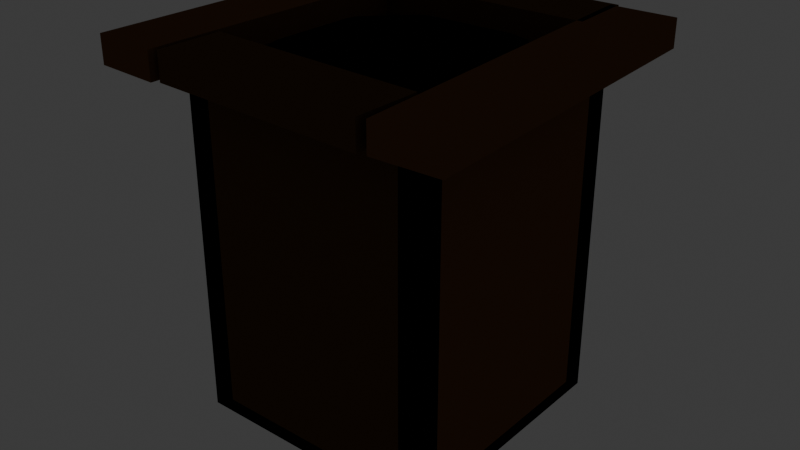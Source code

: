 # Source: trap_pit_open.blend  (saved by Blender 5.2.45; exported with 4.5.12 LTS)
import bpy
from mathutils import Matrix  # noqa: F401  (used for matrix-valued properties, if any)

bpy.ops.wm.read_factory_settings(use_empty=True)
scene = bpy.context.scene
scene.name = 'Scene'

# ---- collections
col_collection = bpy.data.collections.new('Collection'); scene.collection.children.link(col_collection)

# ---- materials (node trees are filled in below, after node groups)
mat_mat_flat_lit = bpy.data.materials.new('mat_flat_lit')
mat_mat_emissive_warm = bpy.data.materials.new('mat_emissive_warm')
mat_mat_emissive_ember = bpy.data.materials.new('mat_emissive_ember')

# ---- material node trees
mat_mat_flat_lit.use_nodes = True; mat_mat_flat_lit.node_tree.nodes.clear()
_N = mat_mat_flat_lit.node_tree.nodes; _L = mat_mat_flat_lit.node_tree.links
n0 = _N.new('ShaderNodeOutputMaterial'); n0.name = 'Material Output'; n0.location = (0, 0)
n1 = _N.new('ShaderNodeBsdfPrincipled'); n1.name = 'Principled BSDF'; n1.location = (0, 0)
n1.inputs[2].default_value = 1.0
n1.inputs[10].default_value = 0.005
n1.inputs[13].default_value = 0.0
n2 = _N.new('ShaderNodeVertexColor'); n2.name = 'Color Attribute'; n2.location = (0, 0)
n2.layer_name = 'Col'
_L.new(n2.outputs[0], n1.inputs[0])
_L.new(n1.outputs[0], n0.inputs[0])
n0.is_active_output = True
mat_mat_emissive_warm.use_nodes = True; mat_mat_emissive_warm.node_tree.nodes.clear()
_N = mat_mat_emissive_warm.node_tree.nodes; _L = mat_mat_emissive_warm.node_tree.links
n0 = _N.new('ShaderNodeOutputMaterial'); n0.name = 'Material Output'; n0.location = (0, 0)
n1 = _N.new('ShaderNodeBsdfPrincipled'); n1.name = 'Principled BSDF'; n1.location = (0, 0)
n1.inputs[2].default_value = 1.0
n1.inputs[10].default_value = 0.005
n1.inputs[13].default_value = 0.0
n1.inputs[27].default_value = (1.0, 0.4564, 0.1022, 1.0)
n1.inputs[28].default_value = 1.0
n2 = _N.new('ShaderNodeVertexColor'); n2.name = 'Color Attribute'; n2.location = (0, 0)
n2.layer_name = 'Col'
_L.new(n2.outputs[0], n1.inputs[0])
_L.new(n1.outputs[0], n0.inputs[0])
n0.is_active_output = True
mat_mat_emissive_ember.use_nodes = True; mat_mat_emissive_ember.node_tree.nodes.clear()
_N = mat_mat_emissive_ember.node_tree.nodes; _L = mat_mat_emissive_ember.node_tree.links
n0 = _N.new('ShaderNodeOutputMaterial'); n0.name = 'Material Output'; n0.location = (0, 0)
n1 = _N.new('ShaderNodeBsdfPrincipled'); n1.name = 'Principled BSDF'; n1.location = (0, 0)
n1.inputs[2].default_value = 1.0
n1.inputs[10].default_value = 0.005
n1.inputs[13].default_value = 0.0
n1.inputs[27].default_value = (1.0, 0.1022, 0.0137, 1.0)
n1.inputs[28].default_value = 1.0
n2 = _N.new('ShaderNodeVertexColor'); n2.name = 'Color Attribute'; n2.location = (0, 0)
n2.layer_name = 'Col'
_L.new(n2.outputs[0], n1.inputs[0])
_L.new(n1.outputs[0], n0.inputs[0])
n0.is_active_output = True

# ---- world
world_world = bpy.data.worlds.new('World'); scene.world = world_world
world_world.use_nodes = True; world_world.node_tree.nodes.clear()
_N = world_world.node_tree.nodes; _L = world_world.node_tree.links
n0 = _N.new('ShaderNodeOutputWorld'); n0.name = 'World Output'; n0.location = (200, 100)
n1 = _N.new('ShaderNodeBackground'); n1.name = 'Background'; n1.location = (-200, 100)
n1.inputs[0].default_value = (0.05088, 0.05088, 0.05088, 1.0)
_L.new(n1.outputs[0], n0.inputs[0])
n0.is_active_output = True
world_world.color = (0.05088, 0.05088, 0.05088)
world_world.sun_shadow_jitter_overblur = 0.0

# ---- meshes
me_pit = bpy.data.meshes.new('Pit')
me_pit.from_pydata([(-0.55, -0.55, -1.5), (-0.55, -0.55, 0.0), (-0.55, 0.55, -1.5), (-0.55, 0.55, 0.0), (-0.45, -0.55, -1.5), (-0.45, -0.55, 0.0), (-0.45, 0.55, -1.5), (-0.45, 0.55, 0.0), (-0.55, -0.55, -1.5), (-0.55, -0.55, 0.0), (-0.55, -0.45, -1.5), (-0.55, -0.45, 0.0), (0.55, -0.55, -1.5), (0.55, -0.55, 0.0), (0.55, -0.45, -1.5), (0.55, -0.45, 0.0), (0.45, -0.55, -1.5), (0.45, -0.55, 0.0), (0.45, 0.55, -1.5), (0.45, 0.55, 0.0), (0.55, -0.55, -1.5), (0.55, -0.55, 0.0), (0.55, 0.55, -1.5), (0.55, 0.55, 0.0), (-0.55, 0.45, -1.5), (-0.55, 0.45, 0.0), (-0.55, 0.55, -1.5), (-0.55, 0.55, 0.0), (0.55, 0.45, -1.5), (0.55, 0.45, 0.0), (0.55, 0.55, -1.5), (0.55, 0.55, 0.0), (-0.55, -0.55, -1.5), (-0.55, -0.55, -1.44), (-0.55, 0.55, -1.5), (-0.55, 0.55, -1.44), (0.55, -0.55, -1.5), (0.55, -0.55, -1.44), (0.55, 0.55, -1.5), (0.55, 0.55, -1.44), (-0.7799, -0.7438, 0.0), (-0.7799, -0.7438, 0.12), (-0.7199, 0.755, 0.0), (-0.7199, 0.755, 0.12), (-0.5001, -0.755, 0.0), (-0.5001, -0.755, 0.12), (-0.4401, 0.7438, 0.0), (-0.4401, 0.7438, 0.12), (-0.474, -0.7358, 0.0), (-0.474, -0.7358, 0.12), (-0.4656, -0.456, 0.0), (-0.4656, -0.456, 0.12), (0.4656, -0.764, 0.0), (0.4656, -0.764, 0.12), (0.474, -0.4842, 0.0), (0.474, -0.4842, 0.12), (0.5001, -0.755, 0.0), (0.5001, -0.755, 0.12), (0.4401, 0.7438, 0.0), (0.4401, 0.7438, 0.12), (0.7799, -0.7438, 0.0), (0.7799, -0.7438, 0.12), (0.7199, 0.755, 0.0), (0.7199, 0.755, 0.12), (-0.4656, 0.456, 0.0), (-0.4656, 0.456, 0.12), (-0.474, 0.7358, 0.0), (-0.474, 0.7358, 0.12), (0.474, 0.4842, 0.0), (0.474, 0.4842, 0.12), (0.4656, 0.764, 0.0), (0.4656, 0.764, 0.12), (0.54, 0.014, -0.3), (0.4, 0.006, -0.36), (0.5352, -0.007, -0.2889), (0.398, -0.003, -0.3552), (0.5448, -0.007, -0.3111), (0.402, -0.003, -0.3648), (0.2603, 0.4677, -0.4088), (0.1954, 0.3467, -0.4752), (0.2808, 0.4615, -0.42), (0.2042, 0.344, -0.48), (0.265, 0.476, -0.4311), (0.1974, 0.3502, -0.4848), (-0.2641, 0.4656, -0.5289), (-0.1983, 0.3451, -0.5952), (-0.2691, 0.4738, -0.5512), (-0.2004, 0.3486, -0.6048), (-0.2847, 0.459, -0.5399), (-0.2071, 0.3422, -0.6), (-0.5401, 0.009459, -0.6601), (-0.4001, 0.002637, -0.72), (-0.5447, -0.01168, -0.6711), (-0.402, -0.006423, -0.7248), (-0.5351, -0.0114, -0.6488), (-0.3979, -0.006302, -0.7152), (-0.2731, -0.4715, -0.7912), (-0.1997, -0.349, -0.8448), (-0.2525, -0.4775, -0.7799), (-0.1909, -0.3515, -0.8399), (-0.2686, -0.463, -0.7689), (-0.1978, -0.3454, -0.8353), (0.2851, -0.4642, -0.9111), (0.2085, -0.3437, -0.9647), (0.2799, -0.4562, -0.8888), (0.2063, -0.3403, -0.9552), (0.2645, -0.4711, -0.9002), (0.1997, -0.3467, -0.9601)], [], [(0, 1, 3, 2), (2, 3, 7, 6), (6, 7, 5, 4), (4, 5, 1, 0), (2, 6, 4, 0), (7, 3, 1, 5), (8, 9, 11, 10), (10, 11, 15, 14), (14, 15, 13, 12), (12, 13, 9, 8), (10, 14, 12, 8), (15, 11, 9, 13), (16, 17, 19, 18), (18, 19, 23, 22), (22, 23, 21, 20), (20, 21, 17, 16), (18, 22, 20, 16), (23, 19, 17, 21), (24, 25, 27, 26), (26, 27, 31, 30), (30, 31, 29, 28), (28, 29, 25, 24), (26, 30, 28, 24), (31, 27, 25, 29), (32, 33, 35, 34), (34, 35, 39, 38), (38, 39, 37, 36), (36, 37, 33, 32), (34, 38, 36, 32), (39, 35, 33, 37), (40, 41, 43, 42), (42, 43, 47, 46), (46, 47, 45, 44), (44, 45, 41, 40), (42, 46, 44, 40), (47, 43, 41, 45), (48, 49, 51, 50), (50, 51, 55, 54), (54, 55, 53, 52), (52, 53, 49, 48), (50, 54, 52, 48), (55, 51, 49, 53), (56, 57, 59, 58), (58, 59, 63, 62), (62, 63, 61, 60), (60, 61, 57, 56), (58, 62, 60, 56), (63, 59, 57, 61), (64, 65, 67, 66), (66, 67, 71, 70), (70, 71, 69, 68), (68, 69, 65, 64), (66, 70, 68, 64), (71, 67, 65, 69), (84, 86, 88), (98, 100, 96), (72, 73, 75, 74), (90, 91, 93, 92), (74, 75, 77, 76), (75, 73, 77), (78, 79, 81, 80), (76, 77, 73, 72), (72, 74, 76), (80, 81, 83, 82), (81, 79, 83), (84, 85, 87, 86), (82, 83, 79, 78), (80, 82, 78), (86, 87, 89, 88), (102, 103, 105, 104), (88, 89, 85, 84), (89, 87, 85), (92, 93, 95, 94), (93, 91, 95), (96, 97, 99, 98), (94, 95, 91, 90), (92, 94, 90), (98, 99, 101, 100), (100, 101, 97, 96), (101, 99, 97), (104, 105, 107, 106), (105, 103, 107), (106, 107, 103, 102), (104, 106, 102)])
_ca = me_pit.color_attributes.new('Col', 'BYTE_COLOR', 'CORNER')
_ca.data.foreach_set('color', [0.1559, 0.07421, 0.0331, 1.0, 0.1559, 0.07421, 0.0331, 1.0, 0.1559, 0.07421, 0.0331, 1.0, 0.1559, 0.07421, 0.0331, 1.0, 0.1559, 0.07421, 0.0331, 1.0, 0.1559, 0.07421, 0.0331, 1.0, 0.1559, 0.07421, 0.0331, 1.0, 0.1559, 0.07421, 0.0331, 1.0, 0.1559, 0.07421, 0.0331, 1.0, 0.1559, 0.07421, 0.0331, 1.0, 0.1559, 0.07421, 0.0331, 1.0, 0.1559, 0.07421, 0.0331, 1.0, 0.1559, 0.07421, 0.0331, 1.0, 0.1559, 0.07421, 0.0331, 1.0, 0.1559, 0.07421, 0.0331, 1.0, 0.1559, 0.07421, 0.0331, 1.0, 0.1559, 0.07421, 0.0331, 1.0, 0.1559, 0.07421, 0.0331, 1.0, 0.1559, 0.07421, 0.0331, 1.0, 0.1559, 0.07421, 0.0331, 1.0, 0.1559, 0.07421, 0.0331, 1.0, 0.1559, 0.07421, 0.0331, 1.0, 0.1559, 0.07421, 0.0331, 1.0, 0.1559, 0.07421, 0.0331, 1.0, 0.1022, 0.05286, 0.02217, 1.0, 0.1022, 0.05286, 0.02217, 1.0, 0.1022, 0.05286, 0.02217, 1.0, 0.1022, 0.05286, 0.02217, 1.0, 0.1022, 0.05286, 0.02217, 1.0, 0.1022, 0.05286, 0.02217, 1.0, 0.1022, 0.05286, 0.02217, 1.0, 0.1022, 0.05286, 0.02217, 1.0, 0.1022, 0.05286, 0.02217, 1.0, 0.1022, 0.05286, 0.02217, 1.0, 0.1022, 0.05286, 0.02217, 1.0, 0.1022, 0.05286, 0.02217, 1.0, 0.1022, 0.05286, 0.02217, 1.0, 0.1022, 0.05286, 0.02217, 1.0, 0.1022, 0.05286, 0.02217, 1.0, 0.1022, 0.05286, 0.02217, 1.0, 0.1022, 0.05286, 0.02217, 1.0, 0.1022, 0.05286, 0.02217, 1.0, 0.1022, 0.05286, 0.02217, 1.0, 0.1022, 0.05286, 0.02217, 1.0, 0.1022, 0.05286, 0.02217, 1.0, 0.1022, 0.05286, 0.02217, 1.0, 0.1022, 0.05286, 0.02217, 1.0, 0.1022, 0.05286, 0.02217, 1.0, 0.1559, 0.07421, 0.0331, 1.0, 0.1559, 0.07421, 0.0331, 1.0, 0.1559, 0.07421, 0.0331, 1.0, 0.1559, 0.07421, 0.0331, 1.0, 0.1559, 0.07421, 0.0331, 1.0, 0.1559, 0.07421, 0.0331, 1.0, 0.1559, 0.07421, 0.0331, 1.0, 0.1559, 0.07421, 0.0331, 1.0, 0.1559, 0.07421, 0.0331, 1.0, 0.1559, 0.07421, 0.0331, 1.0, 0.1559, 0.07421, 0.0331, 1.0, 0.1559, 0.07421, 0.0331, 1.0, 0.1559, 0.07421, 0.0331, 1.0, 0.1559, 0.07421, 0.0331, 1.0, 0.1559, 0.07421, 0.0331, 1.0, 0.1559, 0.07421, 0.0331, 1.0, 0.1559, 0.07421, 0.0331, 1.0, 0.1559, 0.07421, 0.0331, 1.0, 0.1559, 0.07421, 0.0331, 1.0, 0.1559, 0.07421, 0.0331, 1.0, 0.1559, 0.07421, 0.0331, 1.0, 0.1559, 0.07421, 0.0331, 1.0, 0.1559, 0.07421, 0.0331, 1.0, 0.1559, 0.07421, 0.0331, 1.0, 0.1022, 0.05286, 0.02217, 1.0, 0.1022, 0.05286, 0.02217, 1.0, 0.1022, 0.05286, 0.02217, 1.0, 0.1022, 0.05286, 0.02217, 1.0, 0.1022, 0.05286, 0.02217, 1.0, 0.1022, 0.05286, 0.02217, 1.0, 0.1022, 0.05286, 0.02217, 1.0, 0.1022, 0.05286, 0.02217, 1.0, 0.1022, 0.05286, 0.02217, 1.0, 0.1022, 0.05286, 0.02217, 1.0, 0.1022, 0.05286, 0.02217, 1.0, 0.1022, 0.05286, 0.02217, 1.0, 0.1022, 0.05286, 0.02217, 1.0, 0.1022, 0.05286, 0.02217, 1.0, 0.1022, 0.05286, 0.02217, 1.0, 0.1022, 0.05286, 0.02217, 1.0, 0.1022, 0.05286, 0.02217, 1.0, 0.1022, 0.05286, 0.02217, 1.0, 0.1022, 0.05286, 0.02217, 1.0, 0.1022, 0.05286, 0.02217, 1.0, 0.1022, 0.05286, 0.02217, 1.0, 0.1022, 0.05286, 0.02217, 1.0, 0.1022, 0.05286, 0.02217, 1.0, 0.1022, 0.05286, 0.02217, 1.0, 0.06125, 0.0319, 0.0137, 1.0, 0.06125, 0.0319, 0.0137, 1.0, 0.06125, 0.0319, 0.0137, 1.0, 0.06125, 0.0319, 0.0137, 1.0, 0.06125, 0.0319, 0.0137, 1.0, 0.06125, 0.0319, 0.0137, 1.0, 0.06125, 0.0319, 0.0137, 1.0, 0.06125, 0.0319, 0.0137, 1.0, 0.06125, 0.0319, 0.0137, 1.0, 0.06125, 0.0319, 0.0137, 1.0, 0.06125, 0.0319, 0.0137, 1.0, 0.06125, 0.0319, 0.0137, 1.0, 0.06125, 0.0319, 0.0137, 1.0, 0.06125, 0.0319, 0.0137, 1.0, 0.06125, 0.0319, 0.0137, 1.0, 0.06125, 0.0319, 0.0137, 1.0, 0.06125, 0.0319, 0.0137, 1.0, 0.06125, 0.0319, 0.0137, 1.0, 0.06125, 0.0319, 0.0137, 1.0, 0.06125, 0.0319, 0.0137, 1.0, 0.06125, 0.0319, 0.0137, 1.0, 0.06125, 0.0319, 0.0137, 1.0, 0.06125, 0.0319, 0.0137, 1.0, 0.06125, 0.0319, 0.0137, 1.0, 0.1559, 0.07421, 0.0331, 1.0, 0.1559, 0.07421, 0.0331, 1.0, 0.1559, 0.07421, 0.0331, 1.0, 0.1559, 0.07421, 0.0331, 1.0, 0.1559, 0.07421, 0.0331, 1.0, 0.1559, 0.07421, 0.0331, 1.0, 0.1559, 0.07421, 0.0331, 1.0, 0.1559, 0.07421, 0.0331, 1.0, 0.1559, 0.07421, 0.0331, 1.0, 0.1559, 0.07421, 0.0331, 1.0, 0.1559, 0.07421, 0.0331, 1.0, 0.1559, 0.07421, 0.0331, 1.0, 0.1559, 0.07421, 0.0331, 1.0, 0.1559, 0.07421, 0.0331, 1.0, 0.1559, 0.07421, 0.0331, 1.0, 0.1559, 0.07421, 0.0331, 1.0, 0.1559, 0.07421, 0.0331, 1.0, 0.1559, 0.07421, 0.0331, 1.0, 0.1559, 0.07421, 0.0331, 1.0, 0.1559, 0.07421, 0.0331, 1.0, 0.1559, 0.07421, 0.0331, 1.0, 0.1559, 0.07421, 0.0331, 1.0, 0.1559, 0.07421, 0.0331, 1.0, 0.1559, 0.07421, 0.0331, 1.0, 0.1022, 0.05286, 0.02217, 1.0, 0.1022, 0.05286, 0.02217, 1.0, 0.1022, 0.05286, 0.02217, 1.0, 0.1022, 0.05286, 0.02217, 1.0, 0.1022, 0.05286, 0.02217, 1.0, 0.1022, 0.05286, 0.02217, 1.0, 0.1022, 0.05286, 0.02217, 1.0, 0.1022, 0.05286, 0.02217, 1.0, 0.1022, 0.05286, 0.02217, 1.0, 0.1022, 0.05286, 0.02217, 1.0, 0.1022, 0.05286, 0.02217, 1.0, 0.1022, 0.05286, 0.02217, 1.0, 0.1022, 0.05286, 0.02217, 1.0, 0.1022, 0.05286, 0.02217, 1.0, 0.1022, 0.05286, 0.02217, 1.0, 0.1022, 0.05286, 0.02217, 1.0, 0.1022, 0.05286, 0.02217, 1.0, 0.1022, 0.05286, 0.02217, 1.0, 0.1022, 0.05286, 0.02217, 1.0, 0.1022, 0.05286, 0.02217, 1.0, 0.1022, 0.05286, 0.02217, 1.0, 0.1022, 0.05286, 0.02217, 1.0, 0.1022, 0.05286, 0.02217, 1.0, 0.1022, 0.05286, 0.02217, 1.0, 0.1559, 0.07421, 0.0331, 1.0, 0.1559, 0.07421, 0.0331, 1.0, 0.1559, 0.07421, 0.0331, 1.0, 0.1559, 0.07421, 0.0331, 1.0, 0.1559, 0.07421, 0.0331, 1.0, 0.1559, 0.07421, 0.0331, 1.0, 0.1559, 0.07421, 0.0331, 1.0, 0.1559, 0.07421, 0.0331, 1.0, 0.1559, 0.07421, 0.0331, 1.0, 0.1559, 0.07421, 0.0331, 1.0, 0.1559, 0.07421, 0.0331, 1.0, 0.1559, 0.07421, 0.0331, 1.0, 0.1559, 0.07421, 0.0331, 1.0, 0.1559, 0.07421, 0.0331, 1.0, 0.1559, 0.07421, 0.0331, 1.0, 0.1559, 0.07421, 0.0331, 1.0, 0.1559, 0.07421, 0.0331, 1.0, 0.1559, 0.07421, 0.0331, 1.0, 0.1559, 0.07421, 0.0331, 1.0, 0.1559, 0.07421, 0.0331, 1.0, 0.1559, 0.07421, 0.0331, 1.0, 0.1559, 0.07421, 0.0331, 1.0, 0.1559, 0.07421, 0.0331, 1.0, 0.1559, 0.07421, 0.0331, 1.0, 0.1022, 0.05286, 0.02217, 1.0, 0.1022, 0.05286, 0.02217, 1.0, 0.1022, 0.05286, 0.02217, 1.0, 0.1022, 0.05286, 0.02217, 1.0, 0.1022, 0.05286, 0.02217, 1.0, 0.1022, 0.05286, 0.02217, 1.0, 0.1022, 0.05286, 0.02217, 1.0, 0.1022, 0.05286, 0.02217, 1.0, 0.1022, 0.05286, 0.02217, 1.0, 0.1022, 0.05286, 0.02217, 1.0, 0.1022, 0.05286, 0.02217, 1.0, 0.1022, 0.05286, 0.02217, 1.0, 0.1022, 0.05286, 0.02217, 1.0, 0.1022, 0.05286, 0.02217, 1.0, 0.1022, 0.05286, 0.02217, 1.0, 0.1022, 0.05286, 0.02217, 1.0, 0.1022, 0.05286, 0.02217, 1.0, 0.1022, 0.05286, 0.02217, 1.0, 0.1022, 0.05286, 0.02217, 1.0, 0.1022, 0.05286, 0.02217, 1.0, 0.1022, 0.05286, 0.02217, 1.0, 0.1022, 0.05286, 0.02217, 1.0, 0.1022, 0.05286, 0.02217, 1.0, 0.1022, 0.05286, 0.02217, 1.0, 0.06848, 0.0331, 0.016, 1.0, 0.06848, 0.0331, 0.016, 1.0, 0.06848, 0.0331, 0.016, 1.0, 0.06848, 0.0331, 0.016, 1.0, 0.06848, 0.0331, 0.016, 1.0, 0.06848, 0.0331, 0.016, 1.0, 0.06848, 0.0331, 0.016, 1.0, 0.06848, 0.0331, 0.016, 1.0, 0.06848, 0.0331, 0.016, 1.0, 0.06848, 0.0331, 0.016, 1.0, 0.2542, 0.1946, 0.04231, 1.0, 0.2542, 0.1946, 0.04231, 1.0, 0.2542, 0.1946, 0.04231, 1.0, 0.2542, 0.1946, 0.04231, 1.0, 0.06848, 0.0331, 0.016, 1.0, 0.06848, 0.0331, 0.016, 1.0, 0.06848, 0.0331, 0.016, 1.0, 0.06848, 0.0331, 0.016, 1.0, 0.06848, 0.0331, 0.016, 1.0, 0.06848, 0.0331, 0.016, 1.0, 0.06848, 0.0331, 0.016, 1.0, 0.2542, 0.1946, 0.04231, 1.0, 0.2542, 0.1946, 0.04231, 1.0, 0.2542, 0.1946, 0.04231, 1.0, 0.2542, 0.1946, 0.04231, 1.0, 0.06848, 0.0331, 0.016, 1.0, 0.06848, 0.0331, 0.016, 1.0, 0.06848, 0.0331, 0.016, 1.0, 0.06848, 0.0331, 0.016, 1.0, 0.06848, 0.0331, 0.016, 1.0, 0.06848, 0.0331, 0.016, 1.0, 0.06848, 0.0331, 0.016, 1.0, 0.2542, 0.1946, 0.04231, 1.0, 0.2542, 0.1946, 0.04231, 1.0, 0.2542, 0.1946, 0.04231, 1.0, 0.2542, 0.1946, 0.04231, 1.0, 0.2542, 0.1946, 0.04231, 1.0, 0.2542, 0.1946, 0.04231, 1.0, 0.2542, 0.1946, 0.04231, 1.0, 0.06848, 0.0331, 0.016, 1.0, 0.06848, 0.0331, 0.016, 1.0, 0.06848, 0.0331, 0.016, 1.0, 0.06848, 0.0331, 0.016, 1.0, 0.2542, 0.1946, 0.04231, 1.0, 0.2542, 0.1946, 0.04231, 1.0, 0.2542, 0.1946, 0.04231, 1.0, 0.2542, 0.1946, 0.04231, 1.0, 0.2542, 0.1946, 0.04231, 1.0, 0.2542, 0.1946, 0.04231, 1.0, 0.2542, 0.1946, 0.04231, 1.0, 0.06848, 0.0331, 0.016, 1.0, 0.06848, 0.0331, 0.016, 1.0, 0.06848, 0.0331, 0.016, 1.0, 0.06848, 0.0331, 0.016, 1.0, 0.2542, 0.1946, 0.04231, 1.0, 0.2542, 0.1946, 0.04231, 1.0, 0.2542, 0.1946, 0.04231, 1.0, 0.2542, 0.1946, 0.04231, 1.0, 0.06848, 0.0331, 0.016, 1.0, 0.06848, 0.0331, 0.016, 1.0, 0.06848, 0.0331, 0.016, 1.0, 0.06848, 0.0331, 0.016, 1.0, 0.06848, 0.0331, 0.016, 1.0, 0.06848, 0.0331, 0.016, 1.0, 0.06848, 0.0331, 0.016, 1.0, 0.2542, 0.1946, 0.04231, 1.0, 0.2542, 0.1946, 0.04231, 1.0, 0.2542, 0.1946, 0.04231, 1.0, 0.2542, 0.1946, 0.04231, 1.0, 0.2542, 0.1946, 0.04231, 1.0, 0.2542, 0.1946, 0.04231, 1.0, 0.2542, 0.1946, 0.04231, 1.0, 0.06848, 0.0331, 0.016, 1.0, 0.06848, 0.0331, 0.016, 1.0, 0.06848, 0.0331, 0.016, 1.0, 0.06848, 0.0331, 0.016, 1.0, 0.2542, 0.1946, 0.04231, 1.0, 0.2542, 0.1946, 0.04231, 1.0, 0.2542, 0.1946, 0.04231, 1.0, 0.2542, 0.1946, 0.04231, 1.0, 0.2542, 0.1946, 0.04231, 1.0, 0.2542, 0.1946, 0.04231, 1.0, 0.2542, 0.1946, 0.04231, 1.0, 0.06848, 0.0331, 0.016, 1.0, 0.06848, 0.0331, 0.016, 1.0, 0.06848, 0.0331, 0.016, 1.0, 0.06848, 0.0331, 0.016, 1.0, 0.06848, 0.0331, 0.016, 1.0, 0.06848, 0.0331, 0.016, 1.0, 0.06848, 0.0331, 0.016, 1.0, 0.06848, 0.0331, 0.016, 1.0, 0.06848, 0.0331, 0.016, 1.0, 0.06848, 0.0331, 0.016, 1.0, 0.06848, 0.0331, 0.016, 1.0, 0.2542, 0.1946, 0.04231, 1.0, 0.2542, 0.1946, 0.04231, 1.0, 0.2542, 0.1946, 0.04231, 1.0, 0.2542, 0.1946, 0.04231, 1.0, 0.2542, 0.1946, 0.04231, 1.0, 0.2542, 0.1946, 0.04231, 1.0, 0.2542, 0.1946, 0.04231, 1.0, 0.2542, 0.1946, 0.04231, 1.0, 0.2542, 0.1946, 0.04231, 1.0, 0.2542, 0.1946, 0.04231, 1.0, 0.2542, 0.1946, 0.04231, 1.0, 0.2542, 0.1946, 0.04231, 1.0, 0.2542, 0.1946, 0.04231, 1.0, 0.2542, 0.1946, 0.04231, 1.0])
me_pit.materials.append(mat_mat_flat_lit)
me_pit.materials.append(mat_mat_emissive_warm)
me_pit.materials.append(mat_mat_emissive_ember)
me_pit.update()
me_mouth = bpy.data.meshes.new('Mouth')
me_mouth.from_pydata([(0.0, 0.52, 0.005), (0.0, 0.52, 0.015), (0.26, 0.4503, 0.005), (0.26, 0.4503, 0.015), (0.4503, 0.26, 0.005), (0.4503, 0.26, 0.015), (0.52, 0.0, 0.005), (0.52, 0.0, 0.015), (0.4503, -0.26, 0.005), (0.4503, -0.26, 0.015), (0.26, -0.4503, 0.005), (0.26, -0.4503, 0.015), (0.0, -0.52, 0.005), (0.0, -0.52, 0.015), (-0.26, -0.4503, 0.005), (-0.26, -0.4503, 0.015), (-0.4503, -0.26, 0.005), (-0.4503, -0.26, 0.015), (-0.52, 0.0, 0.005), (-0.52, 0.0, 0.015), (-0.4503, 0.26, 0.005), (-0.4503, 0.26, 0.015), (-0.26, 0.4503, 0.005), (-0.26, 0.4503, 0.015)], [], [(0, 1, 3, 2), (2, 3, 5, 4), (4, 5, 7, 6), (6, 7, 9, 8), (8, 9, 11, 10), (10, 11, 13, 12), (12, 13, 15, 14), (14, 15, 17, 16), (16, 17, 19, 18), (18, 19, 21, 20), (3, 1, 23, 21, 19, 17, 15, 13, 11, 9, 7, 5), (20, 21, 23, 22), (22, 23, 1, 0), (0, 2, 4, 6, 8, 10, 12, 14, 16, 18, 20, 22)])
_ca = me_mouth.color_attributes.new('Col', 'BYTE_COLOR', 'CORNER')
_ca.data.foreach_set('color', [0.006995, 0.005182, 0.004391, 1.0, 0.006995, 0.005182, 0.004391, 1.0, 0.006995, 0.005182, 0.004391, 1.0, 0.006995, 0.005182, 0.004391, 1.0, 0.006995, 0.005182, 0.004391, 1.0, 0.006995, 0.005182, 0.004391, 1.0, 0.006995, 0.005182, 0.004391, 1.0, 0.006995, 0.005182, 0.004391, 1.0, 0.006995, 0.005182, 0.004391, 1.0, 0.006995, 0.005182, 0.004391, 1.0, 0.006995, 0.005182, 0.004391, 1.0, 0.006995, 0.005182, 0.004391, 1.0, 0.006995, 0.005182, 0.004391, 1.0, 0.006995, 0.005182, 0.004391, 1.0, 0.006995, 0.005182, 0.004391, 1.0, 0.006995, 0.005182, 0.004391, 1.0, 0.006995, 0.005182, 0.004391, 1.0, 0.006995, 0.005182, 0.004391, 1.0, 0.006995, 0.005182, 0.004391, 1.0, 0.006995, 0.005182, 0.004391, 1.0, 0.006995, 0.005182, 0.004391, 1.0, 0.006995, 0.005182, 0.004391, 1.0, 0.006995, 0.005182, 0.004391, 1.0, 0.006995, 0.005182, 0.004391, 1.0, 0.006995, 0.005182, 0.004391, 1.0, 0.006995, 0.005182, 0.004391, 1.0, 0.006995, 0.005182, 0.004391, 1.0, 0.006995, 0.005182, 0.004391, 1.0, 0.006995, 0.005182, 0.004391, 1.0, 0.006995, 0.005182, 0.004391, 1.0, 0.006995, 0.005182, 0.004391, 1.0, 0.006995, 0.005182, 0.004391, 1.0, 0.006995, 0.005182, 0.004391, 1.0, 0.006995, 0.005182, 0.004391, 1.0, 0.006995, 0.005182, 0.004391, 1.0, 0.006995, 0.005182, 0.004391, 1.0, 0.006995, 0.005182, 0.004391, 1.0, 0.006995, 0.005182, 0.004391, 1.0, 0.006995, 0.005182, 0.004391, 1.0, 0.006995, 0.005182, 0.004391, 1.0, 0.006995, 0.005182, 0.004391, 1.0, 0.006995, 0.005182, 0.004391, 1.0, 0.006995, 0.005182, 0.004391, 1.0, 0.006995, 0.005182, 0.004391, 1.0, 0.006995, 0.005182, 0.004391, 1.0, 0.006995, 0.005182, 0.004391, 1.0, 0.006995, 0.005182, 0.004391, 1.0, 0.006995, 0.005182, 0.004391, 1.0, 0.006995, 0.005182, 0.004391, 1.0, 0.006995, 0.005182, 0.004391, 1.0, 0.006995, 0.005182, 0.004391, 1.0, 0.006995, 0.005182, 0.004391, 1.0, 0.006995, 0.005182, 0.004391, 1.0, 0.006995, 0.005182, 0.004391, 1.0, 0.006995, 0.005182, 0.004391, 1.0, 0.006995, 0.005182, 0.004391, 1.0, 0.006995, 0.005182, 0.004391, 1.0, 0.006995, 0.005182, 0.004391, 1.0, 0.006995, 0.005182, 0.004391, 1.0, 0.006995, 0.005182, 0.004391, 1.0, 0.006995, 0.005182, 0.004391, 1.0, 0.006995, 0.005182, 0.004391, 1.0, 0.006995, 0.005182, 0.004391, 1.0, 0.006995, 0.005182, 0.004391, 1.0, 0.006995, 0.005182, 0.004391, 1.0, 0.006995, 0.005182, 0.004391, 1.0, 0.006995, 0.005182, 0.004391, 1.0, 0.006995, 0.005182, 0.004391, 1.0, 0.006995, 0.005182, 0.004391, 1.0, 0.006995, 0.005182, 0.004391, 1.0, 0.006995, 0.005182, 0.004391, 1.0, 0.006995, 0.005182, 0.004391, 1.0])
me_mouth.materials.append(mat_mat_flat_lit)
me_mouth.materials.append(mat_mat_emissive_warm)
me_mouth.materials.append(mat_mat_emissive_ember)
me_mouth.update()

# ---- objects
ob_pit = bpy.data.objects.new('Pit', me_pit)
ob_mouth = bpy.data.objects.new('Mouth', me_mouth)

# ---- transforms, parenting, visibility, modifiers, constraints
ob_pit.location = (0.0, 0.0, 0.0)
ob_mouth.location = (0.0, 0.0, 0.0)

# ---- collection membership
scene.collection.objects.link(ob_pit)
scene.collection.objects.link(ob_mouth)

# ---- scene / render settings (as saved in the file)
scene.frame_start = 1; scene.frame_end = 250; scene.frame_set(1)
scene.render.engine = 'BLENDER_EEVEE_NEXT'
scene.render.bake_bias = 0.0
scene.render.bake_samples = 0
scene.render.compositor_device = 'GPU'
scene.eevee.use_volume_custom_range = False
scene.eevee.fast_gi_thickness_near = 0.1
scene.eevee.fast_gi_thickness_far = 0.0
scene.eevee.ray_tracing_options.screen_trace_thickness = 0.1
bpy.context.view_layer.update()

# ---- added for rendering (the .blend has no active camera): camera
cam_auto = bpy.data.cameras.new('AutoCamera')
cam_auto.lens = 50.0
cam_auto.sensor_width = 36.0
cam_auto.clip_end = 1000.0
ob_auto_camera = bpy.data.objects.new('AutoCamera', cam_auto)
scene.collection.objects.link(ob_auto_camera)
ob_auto_camera.location = (2.51556, -3.01868, 1.32245)
ob_auto_camera.rotation_euler = (1.09748, -7.21219e-08, 0.694738)
scene.camera = ob_auto_camera
bpy.context.view_layer.update()
